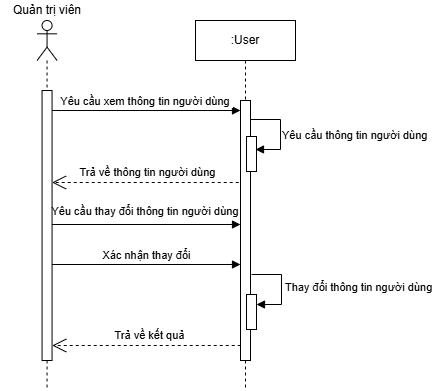

The diagram above was exported from draw.io. Its source (the exported page's mxGraphModel, read from the mxfile embedded in the PNG):
<mxGraphModel dx="1105" dy="1849" grid="0" gridSize="10" guides="1" tooltips="1" connect="1" arrows="1" fold="1" page="0" pageScale="1" pageWidth="850" pageHeight="1100" math="0" shadow="0">
  <root>
    <mxCell id="0" />
    <mxCell id="1" parent="0" />
    <mxCell id="DalfOLI_w_pRlnYuZeM9-1" value="Yêu cầu xem thông tin người dùng&amp;nbsp;" style="html=1;verticalAlign=bottom;endArrow=block;curved=0;rounded=0;" parent="1" target="DalfOLI_w_pRlnYuZeM9-6" edge="1">
      <mxGeometry width="80" relative="1" as="geometry">
        <mxPoint x="156.56" y="-1010" as="sourcePoint" />
        <mxPoint x="321.56" y="-1010" as="targetPoint" />
      </mxGeometry>
    </mxCell>
    <mxCell id="DalfOLI_w_pRlnYuZeM9-2" value="&lt;div&gt;&lt;br&gt;&lt;/div&gt;" style="shape=umlLifeline;perimeter=lifelinePerimeter;whiteSpace=wrap;html=1;container=1;dropTarget=0;collapsible=0;recursiveResize=0;outlineConnect=0;portConstraint=eastwest;newEdgeStyle={&quot;curved&quot;:0,&quot;rounded&quot;:0};participant=umlActor;" parent="1" vertex="1">
      <mxGeometry x="141.56" y="-1100" width="20" height="370" as="geometry" />
    </mxCell>
    <mxCell id="DalfOLI_w_pRlnYuZeM9-3" value="" style="html=1;points=[[0,0,0,0,5],[0,1,0,0,-5],[1,0,0,0,5],[1,1,0,0,-5]];perimeter=orthogonalPerimeter;outlineConnect=0;targetShapes=umlLifeline;portConstraint=eastwest;newEdgeStyle={&quot;curved&quot;:0,&quot;rounded&quot;:0};" parent="DalfOLI_w_pRlnYuZeM9-2" vertex="1">
      <mxGeometry x="5" y="70" width="10" height="270" as="geometry" />
    </mxCell>
    <mxCell id="DalfOLI_w_pRlnYuZeM9-4" value="Quản trị viên" style="text;html=1;strokeColor=none;fillColor=none;align=center;verticalAlign=middle;whiteSpace=wrap;rounded=0;" parent="1" vertex="1">
      <mxGeometry x="104.57" y="-1120" width="93.98" height="20" as="geometry" />
    </mxCell>
    <mxCell id="DalfOLI_w_pRlnYuZeM9-5" value=":User" style="shape=umlLifeline;perimeter=lifelinePerimeter;whiteSpace=wrap;html=1;container=1;dropTarget=0;collapsible=0;recursiveResize=0;outlineConnect=0;portConstraint=eastwest;newEdgeStyle={&quot;curved&quot;:0,&quot;rounded&quot;:0};" parent="1" vertex="1">
      <mxGeometry x="300" y="-1100" width="100" height="370" as="geometry" />
    </mxCell>
    <mxCell id="DalfOLI_w_pRlnYuZeM9-6" value="" style="html=1;points=[[0,0,0,0,5],[0,1,0,0,-5],[1,0,0,0,5],[1,1,0,0,-5]];perimeter=orthogonalPerimeter;outlineConnect=0;targetShapes=umlLifeline;portConstraint=eastwest;newEdgeStyle={&quot;curved&quot;:0,&quot;rounded&quot;:0};" parent="DalfOLI_w_pRlnYuZeM9-5" vertex="1">
      <mxGeometry x="45" y="80" width="10" height="260" as="geometry" />
    </mxCell>
    <mxCell id="DalfOLI_w_pRlnYuZeM9-7" value="" style="html=1;points=[[0,0,0,0,5],[0,1,0,0,-5],[1,0,0,0,5],[1,1,0,0,-5]];perimeter=orthogonalPerimeter;outlineConnect=0;targetShapes=umlLifeline;portConstraint=eastwest;newEdgeStyle={&quot;curved&quot;:0,&quot;rounded&quot;:0};" parent="DalfOLI_w_pRlnYuZeM9-5" vertex="1">
      <mxGeometry x="51" y="274" width="10" height="35" as="geometry" />
    </mxCell>
    <mxCell id="DalfOLI_w_pRlnYuZeM9-8" value="Thay đổi thông tin người dùng" style="html=1;align=left;spacingLeft=2;endArrow=block;rounded=0;edgeStyle=orthogonalEdgeStyle;curved=0;rounded=0;" parent="DalfOLI_w_pRlnYuZeM9-5" target="DalfOLI_w_pRlnYuZeM9-7" edge="1">
      <mxGeometry relative="1" as="geometry">
        <mxPoint x="56" y="254" as="sourcePoint" />
        <Array as="points">
          <mxPoint x="86" y="284" />
        </Array>
      </mxGeometry>
    </mxCell>
    <mxCell id="CrKhu258_pAqof0lXGz8-3" value="" style="html=1;points=[[0,0,0,0,5],[0,1,0,0,-5],[1,0,0,0,5],[1,1,0,0,-5]];perimeter=orthogonalPerimeter;outlineConnect=0;targetShapes=umlLifeline;portConstraint=eastwest;newEdgeStyle={&quot;curved&quot;:0,&quot;rounded&quot;:0};" parent="DalfOLI_w_pRlnYuZeM9-5" vertex="1">
      <mxGeometry x="51" y="116" width="10" height="35" as="geometry" />
    </mxCell>
    <mxCell id="DalfOLI_w_pRlnYuZeM9-13" value="Trả về thông tin người dùng" style="endArrow=open;endSize=12;dashed=1;html=1;rounded=0;" parent="1" target="DalfOLI_w_pRlnYuZeM9-3" edge="1">
      <mxGeometry x="-0.0303" y="-10" width="160" relative="1" as="geometry">
        <mxPoint x="343.22" y="-938" as="sourcePoint" />
        <mxPoint x="154.77999999999994" y="-938" as="targetPoint" />
        <mxPoint as="offset" />
      </mxGeometry>
    </mxCell>
    <mxCell id="DalfOLI_w_pRlnYuZeM9-15" value="Xác nhận thay đổi" style="html=1;verticalAlign=bottom;endArrow=block;curved=0;rounded=0;" parent="1" edge="1">
      <mxGeometry width="80" relative="1" as="geometry">
        <mxPoint x="156.56" y="-856" as="sourcePoint" />
        <mxPoint x="345" y="-856" as="targetPoint" />
      </mxGeometry>
    </mxCell>
    <mxCell id="DalfOLI_w_pRlnYuZeM9-18" value="Trả về kết quả" style="endArrow=open;endSize=12;dashed=1;html=1;rounded=0;" parent="1" edge="1">
      <mxGeometry x="-0.0303" y="-10" width="160" relative="1" as="geometry">
        <mxPoint x="345.22" y="-775" as="sourcePoint" />
        <mxPoint x="156.77999999999994" y="-775" as="targetPoint" />
        <mxPoint as="offset" />
      </mxGeometry>
    </mxCell>
    <mxCell id="DalfOLI_w_pRlnYuZeM9-14" value="" style="html=1;verticalAlign=bottom;endArrow=block;curved=0;rounded=0;" parent="1" edge="1">
      <mxGeometry width="80" relative="1" as="geometry">
        <mxPoint x="156.56" y="-896" as="sourcePoint" />
        <mxPoint x="345" y="-896" as="targetPoint" />
      </mxGeometry>
    </mxCell>
    <mxCell id="CrKhu258_pAqof0lXGz8-1" value="&lt;span style=&quot;font-size: 11px;&quot;&gt;Yêu cầu thay đổi thông tin người dùng&amp;nbsp;&lt;/span&gt;" style="text;html=1;align=center;verticalAlign=middle;resizable=0;points=[];autosize=1;strokeColor=none;fillColor=none;" parent="1" vertex="1">
      <mxGeometry x="147" y="-922" width="208" height="26" as="geometry" />
    </mxCell>
    <mxCell id="CrKhu258_pAqof0lXGz8-2" value="" style="html=1;align=left;spacingLeft=2;endArrow=block;rounded=0;edgeStyle=orthogonalEdgeStyle;curved=0;rounded=0;" parent="1" edge="1">
      <mxGeometry relative="1" as="geometry">
        <mxPoint x="355" y="-1001" as="sourcePoint" />
        <Array as="points">
          <mxPoint x="385" y="-971" />
        </Array>
        <mxPoint x="360" y="-971" as="targetPoint" />
      </mxGeometry>
    </mxCell>
    <mxCell id="CrKhu258_pAqof0lXGz8-4" value="&lt;span style=&quot;color: rgb(0, 0, 0); font-family: Helvetica; font-size: 11px; font-style: normal; font-variant-ligatures: normal; font-variant-caps: normal; font-weight: 400; letter-spacing: normal; orphans: 2; text-align: center; text-indent: 0px; text-transform: none; widows: 2; word-spacing: 0px; -webkit-text-stroke-width: 0px; white-space: nowrap; background-color: rgb(255, 255, 255); text-decoration-thickness: initial; text-decoration-style: initial; text-decoration-color: initial; display: inline !important; float: none;&quot;&gt;Yêu cầu thông tin người dùng&amp;nbsp;&lt;/span&gt;" style="text;whiteSpace=wrap;html=1;" parent="1" vertex="1">
      <mxGeometry x="385" y="-999" width="157" height="26" as="geometry" />
    </mxCell>
  </root>
</mxGraphModel>